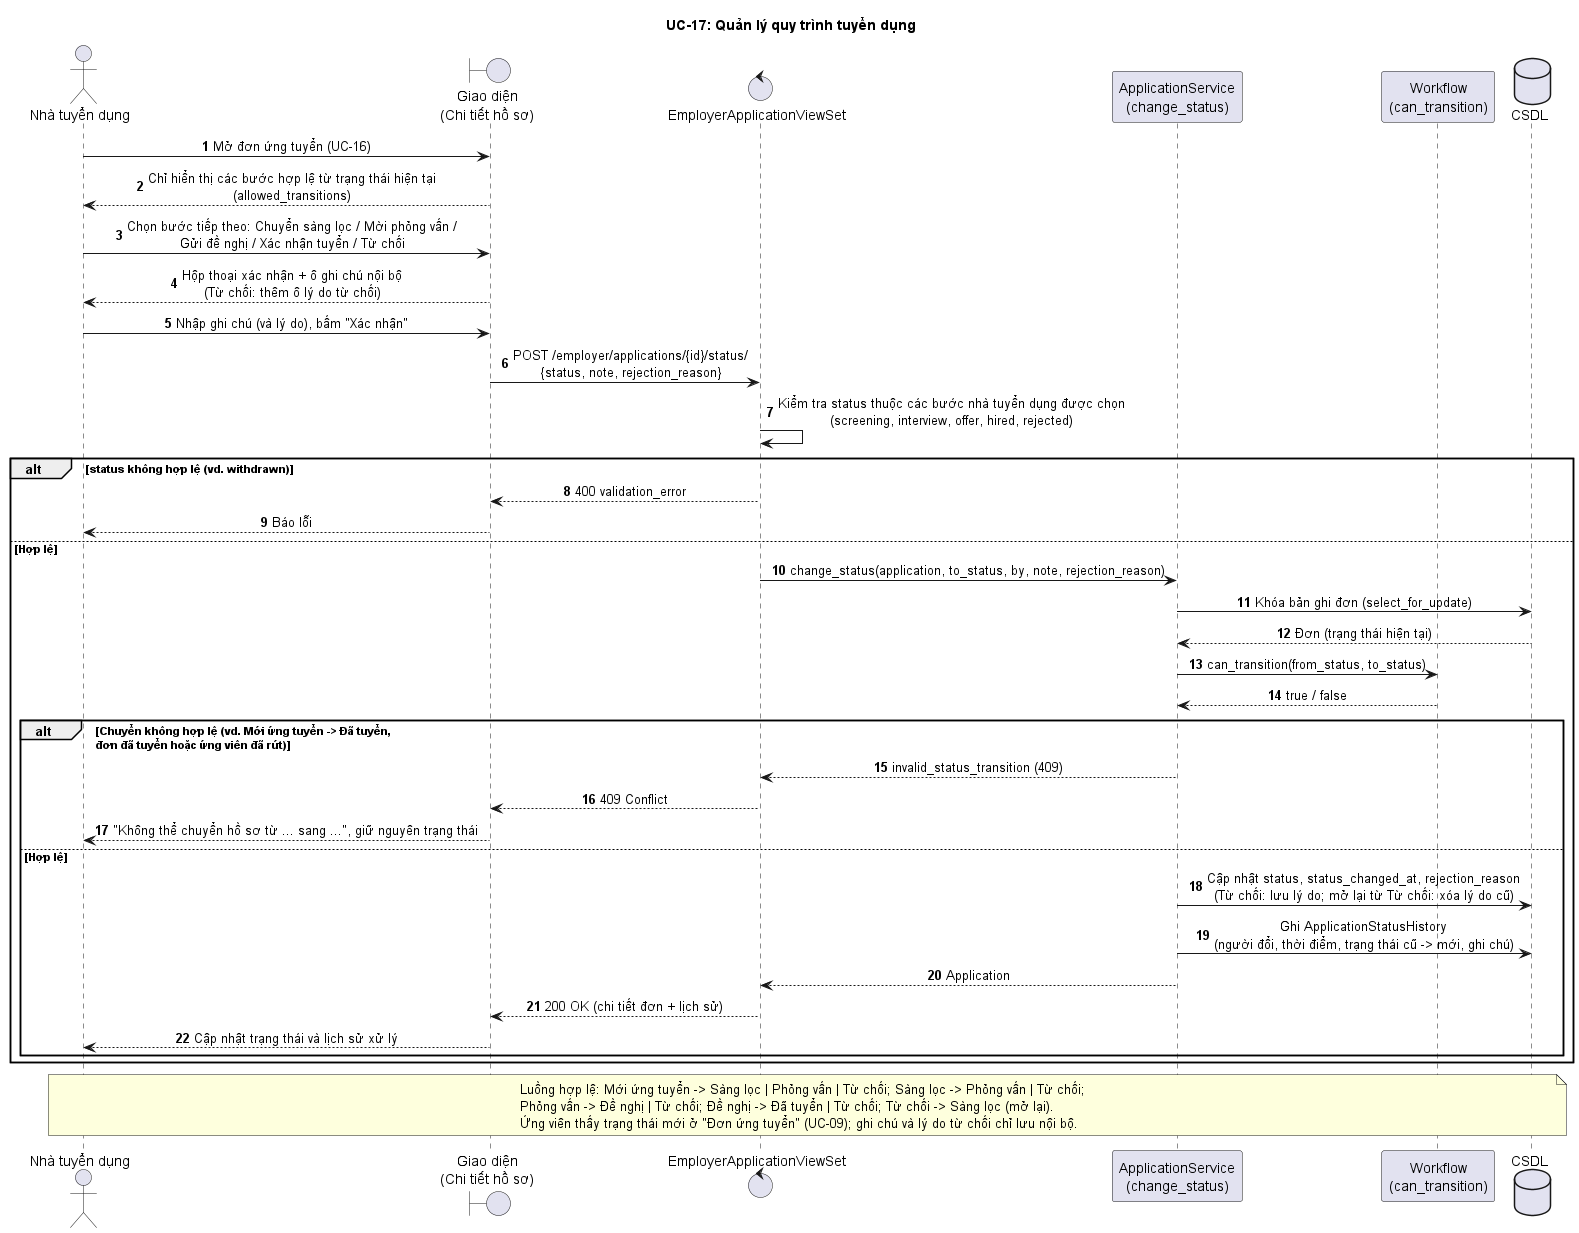

The diagram above was rendered by PlantUML. Its source (embedded in the PNG):
@startuml UC17_QuyTrinhTuyenDung
title UC-17: Quản lý quy trình tuyển dụng
skinparam sequenceMessageAlign center
autonumber

actor "Nhà tuyển dụng" as NTD
boundary "Giao diện\n(Chi tiết hồ sơ)" as UI
control "EmployerApplicationViewSet" as V
participant "ApplicationService\n(change_status)" as S
participant "Workflow\n(can_transition)" as W
database "CSDL" as DB

NTD -> UI: Mở đơn ứng tuyển (UC-16)
UI --> NTD: Chỉ hiển thị các bước hợp lệ từ trạng thái hiện tại\n(allowed_transitions)
NTD -> UI: Chọn bước tiếp theo: Chuyển sàng lọc / Mời phỏng vấn /\nGửi đề nghị / Xác nhận tuyển / Từ chối
UI --> NTD: Hộp thoại xác nhận + ô ghi chú nội bộ\n(Từ chối: thêm ô lý do từ chối)
NTD -> UI: Nhập ghi chú (và lý do), bấm "Xác nhận"
UI -> V: POST /employer/applications/{id}/status/\n{status, note, rejection_reason}
V -> V: Kiểm tra status thuộc các bước nhà tuyển dụng được chọn\n(screening, interview, offer, hired, rejected)
alt status không hợp lệ (vd. withdrawn)
  V --> UI: 400 validation_error
  UI --> NTD: Báo lỗi
else Hợp lệ
  V -> S: change_status(application, to_status, by, note, rejection_reason)
  S -> DB: Khóa bản ghi đơn (select_for_update)
  DB --> S: Đơn (trạng thái hiện tại)
  S -> W: can_transition(from_status, to_status)
  W --> S: true / false
  alt Chuyển không hợp lệ (vd. Mới ứng tuyển -> Đã tuyển,\nđơn đã tuyển hoặc ứng viên đã rút)
    S --> V: invalid_status_transition (409)
    V --> UI: 409 Conflict
    UI --> NTD: "Không thể chuyển hồ sơ từ ... sang ...", giữ nguyên trạng thái
  else Hợp lệ
    S -> DB: Cập nhật status, status_changed_at, rejection_reason\n(Từ chối: lưu lý do; mở lại từ Từ chối: xóa lý do cũ)
    S -> DB: Ghi ApplicationStatusHistory\n(người đổi, thời điểm, trạng thái cũ -> mới, ghi chú)
    S --> V: Application
    V --> UI: 200 OK (chi tiết đơn + lịch sử)
    UI --> NTD: Cập nhật trạng thái và lịch sử xử lý
  end
end
note over NTD, DB
  Luồng hợp lệ: Mới ứng tuyển -> Sàng lọc | Phỏng vấn | Từ chối; Sàng lọc -> Phỏng vấn | Từ chối;
  Phỏng vấn -> Đề nghị | Từ chối; Đề nghị -> Đã tuyển | Từ chối; Từ chối -> Sàng lọc (mở lại).
  Ứng viên thấy trạng thái mới ở "Đơn ứng tuyển" (UC-09); ghi chú và lý do từ chối chỉ lưu nội bộ.
end note
@enduml